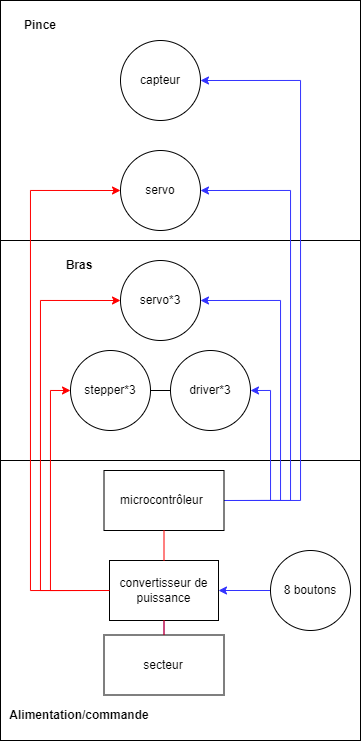

The diagram above was exported from draw.io. Its source (the exported page's mxGraphModel, read from the mxfile embedded in the PNG):
<mxGraphModel dx="1445" dy="663" grid="1" gridSize="10" guides="1" tooltips="1" connect="1" arrows="1" fold="1" page="1" pageScale="1" pageWidth="827" pageHeight="1169" math="0" shadow="0">
  <root>
    <mxCell id="0" />
    <mxCell id="1" parent="0" />
    <mxCell id="0nXxsJAPy7oyGIguK_I1-23" value="" style="rounded=0;whiteSpace=wrap;html=1;fillColor=#FFFFFF;" vertex="1" parent="1">
      <mxGeometry x="260" y="650" width="360" height="280" as="geometry" />
    </mxCell>
    <mxCell id="0nXxsJAPy7oyGIguK_I1-22" value="" style="rounded=0;whiteSpace=wrap;html=1;fillColor=#FFFFFF;" vertex="1" parent="1">
      <mxGeometry x="260" y="430" width="360" height="220" as="geometry" />
    </mxCell>
    <mxCell id="0nXxsJAPy7oyGIguK_I1-21" value="" style="rounded=0;whiteSpace=wrap;html=1;fillColor=#FFFFFF;shadow=0;" vertex="1" parent="1">
      <mxGeometry x="260" y="190" width="360" height="240" as="geometry" />
    </mxCell>
    <mxCell id="0nXxsJAPy7oyGIguK_I1-11" style="edgeStyle=orthogonalEdgeStyle;rounded=0;orthogonalLoop=1;jettySize=auto;html=1;exitX=1;exitY=0.5;exitDx=0;exitDy=0;entryX=1;entryY=0.5;entryDx=0;entryDy=0;strokeColor=#3333FF;" edge="1" parent="1" source="0nXxsJAPy7oyGIguK_I1-1" target="0nXxsJAPy7oyGIguK_I1-8">
      <mxGeometry relative="1" as="geometry">
        <Array as="points">
          <mxPoint x="530" y="690" />
          <mxPoint x="530" y="580" />
        </Array>
      </mxGeometry>
    </mxCell>
    <mxCell id="0nXxsJAPy7oyGIguK_I1-13" style="edgeStyle=orthogonalEdgeStyle;rounded=0;orthogonalLoop=1;jettySize=auto;html=1;exitX=1;exitY=0.5;exitDx=0;exitDy=0;entryX=1;entryY=0.5;entryDx=0;entryDy=0;strokeColor=#3333FF;" edge="1" parent="1" source="0nXxsJAPy7oyGIguK_I1-1" target="0nXxsJAPy7oyGIguK_I1-10">
      <mxGeometry relative="1" as="geometry">
        <Array as="points">
          <mxPoint x="560" y="690" />
          <mxPoint x="560" y="270" />
        </Array>
      </mxGeometry>
    </mxCell>
    <mxCell id="0nXxsJAPy7oyGIguK_I1-14" style="edgeStyle=orthogonalEdgeStyle;rounded=0;orthogonalLoop=1;jettySize=auto;html=1;exitX=1;exitY=0.5;exitDx=0;exitDy=0;entryX=1;entryY=0.5;entryDx=0;entryDy=0;strokeColor=#3333FF;" edge="1" parent="1" source="0nXxsJAPy7oyGIguK_I1-1" target="0nXxsJAPy7oyGIguK_I1-9">
      <mxGeometry relative="1" as="geometry">
        <Array as="points">
          <mxPoint x="550" y="690" />
          <mxPoint x="550" y="380" />
        </Array>
      </mxGeometry>
    </mxCell>
    <mxCell id="0nXxsJAPy7oyGIguK_I1-15" style="edgeStyle=orthogonalEdgeStyle;rounded=0;orthogonalLoop=1;jettySize=auto;html=1;exitX=1;exitY=0.5;exitDx=0;exitDy=0;entryX=1;entryY=0.5;entryDx=0;entryDy=0;strokeColor=#3333FF;" edge="1" parent="1" source="0nXxsJAPy7oyGIguK_I1-1" target="0nXxsJAPy7oyGIguK_I1-7">
      <mxGeometry relative="1" as="geometry">
        <Array as="points">
          <mxPoint x="540" y="690" />
          <mxPoint x="540" y="490" />
        </Array>
      </mxGeometry>
    </mxCell>
    <mxCell id="0nXxsJAPy7oyGIguK_I1-1" value="microcontrôleur&amp;nbsp;" style="rounded=0;whiteSpace=wrap;html=1;" vertex="1" parent="1">
      <mxGeometry x="363.5" y="660" width="120" height="60" as="geometry" />
    </mxCell>
    <mxCell id="0nXxsJAPy7oyGIguK_I1-25" value="" style="edgeStyle=orthogonalEdgeStyle;rounded=0;orthogonalLoop=1;jettySize=auto;html=1;strokeColor=#3333FF;" edge="1" parent="1" source="0nXxsJAPy7oyGIguK_I1-2">
      <mxGeometry relative="1" as="geometry">
        <mxPoint x="423.4999999999998" y="760" as="targetPoint" />
      </mxGeometry>
    </mxCell>
    <mxCell id="0nXxsJAPy7oyGIguK_I1-2" value="secteur" style="rounded=0;whiteSpace=wrap;html=1;" vertex="1" parent="1">
      <mxGeometry x="363.5" y="824.5" width="120" height="60" as="geometry" />
    </mxCell>
    <mxCell id="0nXxsJAPy7oyGIguK_I1-27" style="edgeStyle=orthogonalEdgeStyle;rounded=0;orthogonalLoop=1;jettySize=auto;html=1;exitX=0;exitY=0.5;exitDx=0;exitDy=0;entryX=0;entryY=0.5;entryDx=0;entryDy=0;strokeColor=#FF0000;" edge="1" parent="1" source="0nXxsJAPy7oyGIguK_I1-3" target="0nXxsJAPy7oyGIguK_I1-5">
      <mxGeometry relative="1" as="geometry" />
    </mxCell>
    <mxCell id="0nXxsJAPy7oyGIguK_I1-3" value="convertisseur de puissance" style="rounded=0;whiteSpace=wrap;html=1;" vertex="1" parent="1">
      <mxGeometry x="369" y="750" width="109" height="60" as="geometry" />
    </mxCell>
    <mxCell id="0nXxsJAPy7oyGIguK_I1-5" value="stepper*3" style="ellipse;whiteSpace=wrap;html=1;aspect=fixed;" vertex="1" parent="1">
      <mxGeometry x="330" y="540" width="80" height="80" as="geometry" />
    </mxCell>
    <mxCell id="0nXxsJAPy7oyGIguK_I1-7" value="servo*3" style="ellipse;whiteSpace=wrap;html=1;aspect=fixed;" vertex="1" parent="1">
      <mxGeometry x="380" y="450" width="80" height="80" as="geometry" />
    </mxCell>
    <mxCell id="0nXxsJAPy7oyGIguK_I1-8" value="driver*3" style="ellipse;whiteSpace=wrap;html=1;aspect=fixed;" vertex="1" parent="1">
      <mxGeometry x="430" y="540" width="80" height="80" as="geometry" />
    </mxCell>
    <mxCell id="0nXxsJAPy7oyGIguK_I1-9" value="servo" style="ellipse;whiteSpace=wrap;html=1;aspect=fixed;" vertex="1" parent="1">
      <mxGeometry x="380" y="340" width="80" height="80" as="geometry" />
    </mxCell>
    <mxCell id="0nXxsJAPy7oyGIguK_I1-10" value="capteur" style="ellipse;whiteSpace=wrap;html=1;aspect=fixed;" vertex="1" parent="1">
      <mxGeometry x="380" y="230" width="80" height="80" as="geometry" />
    </mxCell>
    <mxCell id="0nXxsJAPy7oyGIguK_I1-18" value="" style="endArrow=none;html=1;rounded=0;exitX=0.5;exitY=0;exitDx=0;exitDy=0;entryX=0.5;entryY=1;entryDx=0;entryDy=0;strokeColor=#FF0000;" edge="1" parent="1" source="0nXxsJAPy7oyGIguK_I1-3" target="0nXxsJAPy7oyGIguK_I1-1">
      <mxGeometry width="50" height="50" relative="1" as="geometry">
        <mxPoint x="410" y="690" as="sourcePoint" />
        <mxPoint x="460" y="640" as="targetPoint" />
      </mxGeometry>
    </mxCell>
    <mxCell id="0nXxsJAPy7oyGIguK_I1-19" value="" style="endArrow=none;html=1;rounded=0;entryX=0.5;entryY=1;entryDx=0;entryDy=0;exitX=0.5;exitY=0;exitDx=0;exitDy=0;strokeColor=#FF0000;" edge="1" parent="1" source="0nXxsJAPy7oyGIguK_I1-2" target="0nXxsJAPy7oyGIguK_I1-3">
      <mxGeometry width="50" height="50" relative="1" as="geometry">
        <mxPoint x="380" y="860" as="sourcePoint" />
        <mxPoint x="430" y="810" as="targetPoint" />
      </mxGeometry>
    </mxCell>
    <mxCell id="0nXxsJAPy7oyGIguK_I1-20" value="" style="endArrow=none;html=1;rounded=0;exitX=1;exitY=0.5;exitDx=0;exitDy=0;entryX=0;entryY=0.5;entryDx=0;entryDy=0;" edge="1" parent="1" source="0nXxsJAPy7oyGIguK_I1-5" target="0nXxsJAPy7oyGIguK_I1-8">
      <mxGeometry width="50" height="50" relative="1" as="geometry">
        <mxPoint x="410" y="600" as="sourcePoint" />
        <mxPoint x="460" y="550" as="targetPoint" />
      </mxGeometry>
    </mxCell>
    <mxCell id="0nXxsJAPy7oyGIguK_I1-28" style="edgeStyle=orthogonalEdgeStyle;rounded=0;orthogonalLoop=1;jettySize=auto;html=1;exitX=0;exitY=0.5;exitDx=0;exitDy=0;entryX=0;entryY=0.5;entryDx=0;entryDy=0;strokeColor=#FF0000;" edge="1" parent="1" source="0nXxsJAPy7oyGIguK_I1-3" target="0nXxsJAPy7oyGIguK_I1-7">
      <mxGeometry relative="1" as="geometry">
        <mxPoint x="379" y="790" as="sourcePoint" />
        <mxPoint x="340.0000000000002" y="590" as="targetPoint" />
        <Array as="points">
          <mxPoint x="300" y="780" />
          <mxPoint x="300" y="490" />
        </Array>
      </mxGeometry>
    </mxCell>
    <mxCell id="0nXxsJAPy7oyGIguK_I1-29" style="edgeStyle=orthogonalEdgeStyle;rounded=0;orthogonalLoop=1;jettySize=auto;html=1;entryX=0;entryY=0.5;entryDx=0;entryDy=0;strokeColor=#FF0000;" edge="1" parent="1" target="0nXxsJAPy7oyGIguK_I1-9">
      <mxGeometry relative="1" as="geometry">
        <mxPoint x="360" y="780" as="sourcePoint" />
        <mxPoint x="350.0000000000002" y="600" as="targetPoint" />
        <Array as="points">
          <mxPoint x="290" y="780" />
          <mxPoint x="290" y="380" />
        </Array>
      </mxGeometry>
    </mxCell>
    <mxCell id="0nXxsJAPy7oyGIguK_I1-32" style="edgeStyle=orthogonalEdgeStyle;rounded=0;orthogonalLoop=1;jettySize=auto;html=1;exitX=0;exitY=0.5;exitDx=0;exitDy=0;entryX=1;entryY=0.5;entryDx=0;entryDy=0;strokeColor=#3333FF;" edge="1" parent="1" source="0nXxsJAPy7oyGIguK_I1-30" target="0nXxsJAPy7oyGIguK_I1-3">
      <mxGeometry relative="1" as="geometry" />
    </mxCell>
    <mxCell id="0nXxsJAPy7oyGIguK_I1-30" value="8 boutons" style="ellipse;whiteSpace=wrap;html=1;aspect=fixed;fillColor=#FFFFFF;" vertex="1" parent="1">
      <mxGeometry x="530" y="740" width="80" height="80" as="geometry" />
    </mxCell>
    <mxCell id="0nXxsJAPy7oyGIguK_I1-34" value="&lt;b&gt;Pince&lt;/b&gt;" style="text;html=1;strokeColor=#FFFFFF;fillColor=none;align=center;verticalAlign=middle;whiteSpace=wrap;rounded=0;shadow=0;" vertex="1" parent="1">
      <mxGeometry x="270" y="200" width="60" height="30" as="geometry" />
    </mxCell>
    <mxCell id="0nXxsJAPy7oyGIguK_I1-35" value="&lt;b&gt;Bras&lt;/b&gt;" style="text;html=1;strokeColor=#FFFFFF;fillColor=#FFFFFF;align=center;verticalAlign=middle;whiteSpace=wrap;rounded=0;shadow=0;" vertex="1" parent="1">
      <mxGeometry x="309" y="440" width="60" height="30" as="geometry" />
    </mxCell>
    <mxCell id="0nXxsJAPy7oyGIguK_I1-36" value="&lt;b&gt;Alimentation/commande&lt;/b&gt;" style="text;html=1;strokeColor=#FFFFFF;fillColor=none;align=center;verticalAlign=middle;whiteSpace=wrap;rounded=0;shadow=0;" vertex="1" parent="1">
      <mxGeometry x="264" y="890" width="150" height="30" as="geometry" />
    </mxCell>
  </root>
</mxGraphModel>